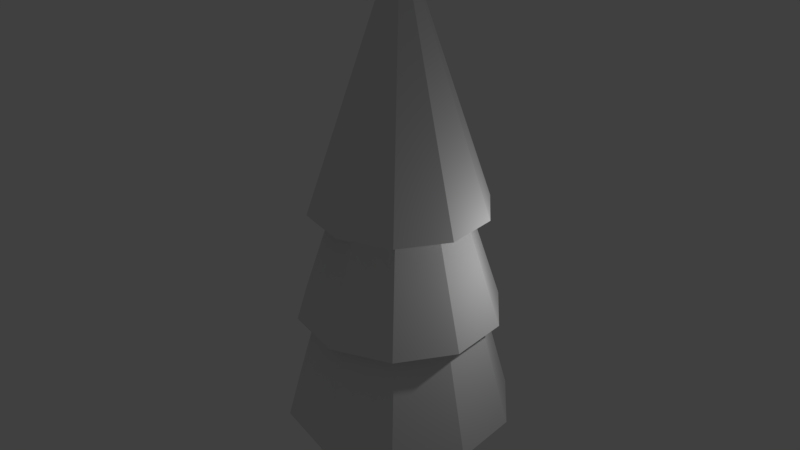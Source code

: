 # Source: treestandard.blend  (saved by Blender 2.79.0; exported with 4.5.12 LTS)
import bpy
from mathutils import Matrix  # noqa: F401  (used for matrix-valued properties, if any)

bpy.ops.wm.read_factory_settings(use_empty=True)
scene = bpy.context.scene
scene.name = 'Scene'

# ---- collections
col_collection_1 = bpy.data.collections.new('Collection 1'); scene.collection.children.link(col_collection_1)

# ---- world
world_world = bpy.data.worlds.new('World'); scene.world = world_world
world_world.color = (0.05088, 0.05088, 0.05088)
world_world.use_sun_shadow = False
world_world.sun_shadow_jitter_overblur = 0.0
world_world.cycles.sampling_method = 'MANUAL'

# ---- lights
light_lamp = bpy.data.lights.new('Lamp', 'POINT')
light_lamp.transmission_factor = 0.0
light_lamp.cutoff_distance = 30.0
light_lamp.energy = 100.0
light_lamp.shadow_buffer_clip_start = 1.001
light_lamp.shadow_soft_size = 0.1
light_lamp.shadow_maximum_resolution = 0.006
light_lamp.use_absolute_resolution = True

# ---- meshes
me_cylinder = bpy.data.meshes.new('Cylinder')
me_cylinder.from_pydata([(0.0, 1.0, -1.0), (0.0, 1.0, 1.0), (0.5878, 0.809, -1.0), (0.5878, 0.809, 1.0), (0.9511, 0.309, -1.0), (0.9511, 0.309, 1.0), (0.9511, -0.309, -1.0), (0.9511, -0.309, 1.0), (0.5878, -0.809, -1.0), (0.5878, -0.809, 1.0), (-8.742e-08, -1.0, -1.0), (-8.742e-08, -1.0, 1.0), (-0.5878, -0.809, -1.0), (-0.5878, -0.809, 1.0), (-0.9511, -0.309, -1.0), (-0.9511, -0.309, 1.0), (-0.9511, 0.309, -1.0), (-0.9511, 0.309, 1.0), (-0.5878, 0.809, -1.0), (-0.5878, 0.809, 1.0), (1.579, 2.173, 1.0), (-4.343e-08, 2.687, 1.0), (2.555, 0.8302, 1.0), (2.555, -0.8302, 1.0), (1.579, -2.173, 1.0), (-2.783e-07, -2.687, 1.0), (-1.579, -2.173, 1.0), (-2.555, -0.8302, 1.0), (-2.555, 0.8302, 1.0), (-1.579, 2.173, 1.0), (1.057, 1.454, 4.22), (-2.2e-08, 1.797, 4.22), (1.71, 0.5555, 4.22), (1.71, -0.5555, 4.22), (1.057, -1.454, 4.22), (-1.791e-07, -1.797, 4.22), (-1.057, -1.454, 4.22), (-1.71, -0.5555, 4.22), (-1.71, 0.5555, 4.22), (-1.057, 1.454, 4.22), (1.408, 1.939, 3.586), (-4.997e-08, 2.396, 3.586), (2.279, 0.7405, 3.586), (2.279, -0.7405, 3.586), (1.408, -1.939, 3.586), (-2.594e-07, -2.396, 3.586), (-1.408, -1.939, 3.586), (-2.279, -0.7405, 3.586), (-2.279, 0.7405, 3.586), (-1.408, 1.939, 3.586), (0.7705, 1.06, 6.881), (-3.813e-08, 1.311, 6.881), (1.247, 0.4051, 6.881), (1.247, -0.4051, 6.881), (0.7705, -1.06, 6.881), (-1.527e-07, -1.311, 6.881), (-0.7705, -1.06, 6.881), (-1.247, -0.4051, 6.881), (-1.247, 0.4051, 6.881), (-0.7705, 1.06, 6.881), (1.231, 1.694, 6.174), (-1.19e-08, 2.094, 6.174), (1.991, 0.6469, 6.174), (1.991, -0.6469, 6.174), (1.231, -1.694, 6.174), (-1.949e-07, -2.094, 6.174), (-1.231, -1.694, 6.174), (-1.991, -0.6469, 6.174), (-1.991, 0.6469, 6.174), (-1.231, 1.694, 6.174), (4.768e-09, 0.0, 12.35)], [], [(0, 1, 3, 2), (2, 3, 5, 4), (4, 5, 7, 6), (6, 7, 9, 8), (8, 9, 11, 10), (10, 11, 13, 12), (12, 13, 15, 14), (14, 15, 17, 16), (17, 15, 27, 28), (16, 17, 19, 18), (18, 19, 1, 0), (0, 2, 4, 6, 8, 10, 12, 14, 16, 18), (24, 23, 33, 34), (15, 13, 26, 27), (13, 11, 25, 26), (11, 9, 24, 25), (9, 7, 23, 24), (3, 1, 21, 20), (7, 5, 22, 23), (5, 3, 20, 22), (1, 19, 29, 21), (19, 17, 28, 29), (30, 31, 41, 40), (20, 21, 31, 30), (28, 27, 37, 38), (25, 24, 34, 35), (22, 20, 30, 32), (29, 28, 38, 39), (26, 25, 35, 36), (23, 22, 32, 33), (21, 29, 39, 31), (27, 26, 36, 37), (38, 37, 47, 48), (35, 34, 44, 45), (32, 30, 40, 42), (39, 38, 48, 49), (36, 35, 45, 46), (33, 32, 42, 43), (31, 39, 49, 41), (37, 36, 46, 47), (34, 33, 43, 44), (45, 44, 54, 55), (42, 40, 50, 52), (49, 48, 58, 59), (46, 45, 55, 56), (43, 42, 52, 53), (41, 49, 59, 51), (47, 46, 56, 57), (44, 43, 53, 54), (40, 41, 51, 50), (48, 47, 57, 58), (52, 50, 60, 62), (59, 58, 68, 69), (56, 55, 65, 66), (53, 52, 62, 63), (51, 59, 69, 61), (57, 56, 66, 67), (54, 53, 63, 64), (50, 51, 61, 60), (58, 57, 67, 68), (55, 54, 64, 65), (69, 68, 70), (66, 65, 70), (63, 62, 70), (61, 69, 70), (67, 66, 70), (64, 63, 70), (60, 61, 70), (68, 67, 70), (65, 64, 70), (62, 60, 70)])
me_cylinder.use_remesh_preserve_volume = False
me_cylinder.use_remesh_preserve_attributes = False
me_cylinder.use_mirror_vertex_groups = False
me_cylinder.update()

# ---- objects
ob_cylinder = bpy.data.objects.new('Cylinder', me_cylinder)
ob_lamp = bpy.data.objects.new('Lamp', light_lamp)

# ---- transforms, parenting, visibility, modifiers, constraints
ob_cylinder.location = (0.0, 0.0, 0.0)
ob_cylinder.lineart.crease_threshold = 0.0
ob_lamp.location = (4.076, 1.005, 5.904)
ob_lamp.rotation_euler = (0.6503, 0.05522, 1.866)
ob_lamp.lock_rotations_4d = False
ob_lamp.empty_display_type = 'ARROWS'
ob_lamp.color = (0.0, 0.0, 0.0, 0.0)
ob_lamp.lineart.crease_threshold = 0.0

# ---- collection membership
col_collection_1.objects.link(ob_cylinder)
col_collection_1.objects.link(ob_lamp)

# ---- scene / render settings (as saved in the file)
scene.frame_start = 1; scene.frame_end = 250; scene.frame_set(1)
scene.render.engine = 'BLENDER_EEVEE_NEXT'
scene.render.resolution_percentage = 50
scene.render.dither_intensity = 0.0
scene.cycles.use_denoising = False
scene.cycles.samples = 128
scene.cycles.sampling_pattern = 'TABULATED_SOBOL'
scene.cycles.use_adaptive_sampling = False
scene.cycles.use_light_tree = False
scene.cycles.blur_glossy = 0.0
scene.cycles.sample_clamp_indirect = 0.0
scene.view_settings.view_transform = 'Standard'
bpy.context.view_layer.update()

# ---- added for rendering (the .blend has no active camera): camera
cam_auto = bpy.data.cameras.new('AutoCamera')
cam_auto.lens = 50.0
cam_auto.sensor_width = 36.0
cam_auto.clip_end = 1000.0
ob_auto_camera = bpy.data.objects.new('AutoCamera', cam_auto)
scene.collection.objects.link(ob_auto_camera)
ob_auto_camera.location = (14.1267, -16.952, 16.9748)
ob_auto_camera.rotation_euler = (1.09748, -7.21219e-08, 0.694738)
scene.camera = ob_auto_camera
bpy.context.view_layer.update()
